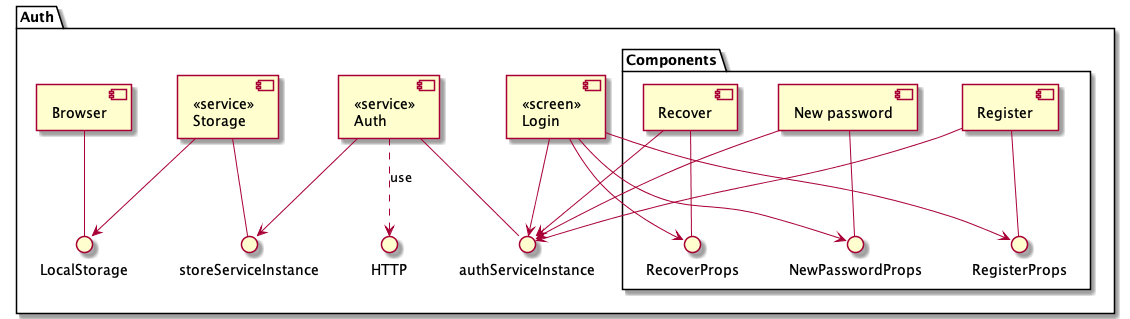

The diagram above was rendered by PlantUML. Its source (embedded in the PNG):
@startuml

package "Auth" {
    package "Components" {
        [New password] -- NewPasswordProps
        [Recover] -- RecoverProps
        [Register] -- RegisterProps
    }

    [<<screen>>\nLogin] as login

    login --> NewPasswordProps
    login --> RecoverProps
    login --> RegisterProps

    [<<service>>\nAuth] as authService
    [<<service>>\nStorage] as storeService
    storeService -- storeServiceInstance
    
    authService --> storeServiceInstance
    [Browser] -- LocalStorage

    storeService --> LocalStorage

    authService ..> HTTP : use
    authService -- authServiceInstance

    login --> authServiceInstance
    [New password] --> authServiceInstance
    [Recover] --> authServiceInstance
    [Register] --> authServiceInstance
}

@enduml